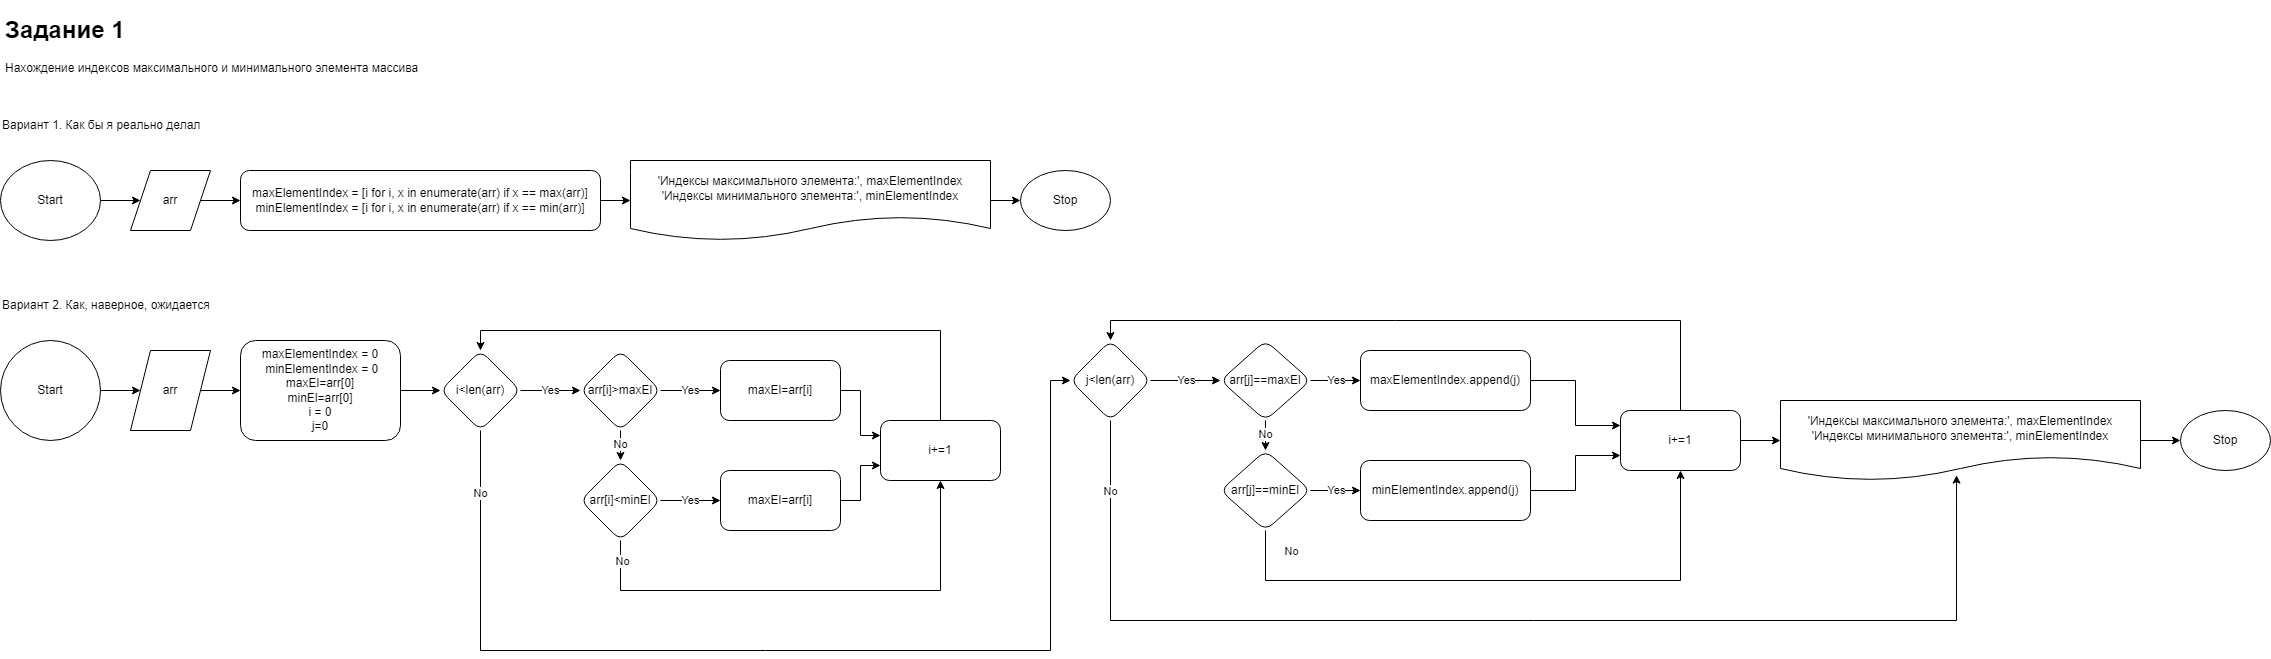

The diagram above was exported from draw.io. Its source (the exported page's mxGraphModel, read from the mxfile embedded in the PNG):
<mxGraphModel dx="2946" dy="1603" grid="1" gridSize="10" guides="1" tooltips="1" connect="1" arrows="1" fold="1" page="1" pageScale="1" pageWidth="100" pageHeight="100" math="0" shadow="0">
  <root>
    <mxCell id="WIyWlLk6GJQsqaUBKTNV-0" />
    <mxCell id="WIyWlLk6GJQsqaUBKTNV-1" parent="WIyWlLk6GJQsqaUBKTNV-0" />
    <mxCell id="xbrDiRrc3ZTgaSYO5Krh-1" value="&lt;h1&gt;Задание 1&lt;/h1&gt;&lt;div&gt;&lt;div&gt;Нахождение индексов максимального и минимального элемента м&lt;span style=&quot;background-color: initial;&quot;&gt;ассива&lt;/span&gt;&lt;/div&gt;&lt;/div&gt;" style="text;html=1;strokeColor=none;fillColor=none;spacing=5;spacingTop=-20;whiteSpace=wrap;overflow=hidden;rounded=0;" vertex="1" parent="WIyWlLk6GJQsqaUBKTNV-1">
      <mxGeometry x="40" y="40" width="780" height="70" as="geometry" />
    </mxCell>
    <mxCell id="xbrDiRrc3ZTgaSYO5Krh-4" value="" style="edgeStyle=orthogonalEdgeStyle;rounded=0;orthogonalLoop=1;jettySize=auto;html=1;" edge="1" parent="WIyWlLk6GJQsqaUBKTNV-1" source="xbrDiRrc3ZTgaSYO5Krh-2" target="xbrDiRrc3ZTgaSYO5Krh-3">
      <mxGeometry relative="1" as="geometry" />
    </mxCell>
    <mxCell id="xbrDiRrc3ZTgaSYO5Krh-2" value="Start" style="ellipse;whiteSpace=wrap;html=1;" vertex="1" parent="WIyWlLk6GJQsqaUBKTNV-1">
      <mxGeometry x="40" y="190" width="100" height="80" as="geometry" />
    </mxCell>
    <mxCell id="xbrDiRrc3ZTgaSYO5Krh-6" value="" style="edgeStyle=orthogonalEdgeStyle;rounded=0;orthogonalLoop=1;jettySize=auto;html=1;" edge="1" parent="WIyWlLk6GJQsqaUBKTNV-1" source="xbrDiRrc3ZTgaSYO5Krh-3" target="xbrDiRrc3ZTgaSYO5Krh-5">
      <mxGeometry relative="1" as="geometry" />
    </mxCell>
    <mxCell id="xbrDiRrc3ZTgaSYO5Krh-3" value="arr" style="shape=parallelogram;perimeter=parallelogramPerimeter;whiteSpace=wrap;html=1;fixedSize=1;" vertex="1" parent="WIyWlLk6GJQsqaUBKTNV-1">
      <mxGeometry x="170" y="200" width="80" height="60" as="geometry" />
    </mxCell>
    <mxCell id="xbrDiRrc3ZTgaSYO5Krh-12" value="" style="edgeStyle=orthogonalEdgeStyle;rounded=0;orthogonalLoop=1;jettySize=auto;html=1;" edge="1" parent="WIyWlLk6GJQsqaUBKTNV-1" source="xbrDiRrc3ZTgaSYO5Krh-5" target="xbrDiRrc3ZTgaSYO5Krh-11">
      <mxGeometry relative="1" as="geometry" />
    </mxCell>
    <mxCell id="xbrDiRrc3ZTgaSYO5Krh-5" value="maxElementIndex = [i for i, x in enumerate(arr) if x == max(arr)] minElementIndex = [i for i, x in enumerate(arr) if x == min(arr)]" style="rounded=1;whiteSpace=wrap;html=1;" vertex="1" parent="WIyWlLk6GJQsqaUBKTNV-1">
      <mxGeometry x="280" y="200" width="360" height="60" as="geometry" />
    </mxCell>
    <mxCell id="xbrDiRrc3ZTgaSYO5Krh-9" value="Вариант 1. Как бы я реально делал" style="text;html=1;strokeColor=none;fillColor=none;align=left;verticalAlign=middle;whiteSpace=wrap;rounded=0;" vertex="1" parent="WIyWlLk6GJQsqaUBKTNV-1">
      <mxGeometry x="40" y="140" width="630" height="30" as="geometry" />
    </mxCell>
    <mxCell id="xbrDiRrc3ZTgaSYO5Krh-10" value="Вариант 2. Как, наверное, ожидается" style="text;html=1;strokeColor=none;fillColor=none;align=left;verticalAlign=middle;whiteSpace=wrap;rounded=0;" vertex="1" parent="WIyWlLk6GJQsqaUBKTNV-1">
      <mxGeometry x="40" y="320" width="630" height="30" as="geometry" />
    </mxCell>
    <mxCell id="xbrDiRrc3ZTgaSYO5Krh-14" value="" style="edgeStyle=orthogonalEdgeStyle;rounded=0;orthogonalLoop=1;jettySize=auto;html=1;" edge="1" parent="WIyWlLk6GJQsqaUBKTNV-1" source="xbrDiRrc3ZTgaSYO5Krh-11" target="xbrDiRrc3ZTgaSYO5Krh-13">
      <mxGeometry relative="1" as="geometry" />
    </mxCell>
    <mxCell id="xbrDiRrc3ZTgaSYO5Krh-11" value="'Индексы максимального элемента:', maxElementIndex&lt;br&gt;'Индексы минимального элемента:', minElementIndex" style="shape=document;whiteSpace=wrap;html=1;boundedLbl=1;rounded=1;" vertex="1" parent="WIyWlLk6GJQsqaUBKTNV-1">
      <mxGeometry x="670" y="190" width="360" height="80" as="geometry" />
    </mxCell>
    <mxCell id="xbrDiRrc3ZTgaSYO5Krh-13" value="Stop" style="ellipse;whiteSpace=wrap;html=1;rounded=1;" vertex="1" parent="WIyWlLk6GJQsqaUBKTNV-1">
      <mxGeometry x="1060" y="200" width="90" height="60" as="geometry" />
    </mxCell>
    <mxCell id="xbrDiRrc3ZTgaSYO5Krh-15" value="" style="edgeStyle=orthogonalEdgeStyle;rounded=0;orthogonalLoop=1;jettySize=auto;html=1;" edge="1" source="xbrDiRrc3ZTgaSYO5Krh-16" target="xbrDiRrc3ZTgaSYO5Krh-18" parent="WIyWlLk6GJQsqaUBKTNV-1">
      <mxGeometry relative="1" as="geometry" />
    </mxCell>
    <mxCell id="xbrDiRrc3ZTgaSYO5Krh-16" value="Start" style="ellipse;whiteSpace=wrap;html=1;" vertex="1" parent="WIyWlLk6GJQsqaUBKTNV-1">
      <mxGeometry x="40" y="370" width="100" height="100" as="geometry" />
    </mxCell>
    <mxCell id="xbrDiRrc3ZTgaSYO5Krh-17" value="" style="edgeStyle=orthogonalEdgeStyle;rounded=0;orthogonalLoop=1;jettySize=auto;html=1;" edge="1" source="xbrDiRrc3ZTgaSYO5Krh-18" target="xbrDiRrc3ZTgaSYO5Krh-19" parent="WIyWlLk6GJQsqaUBKTNV-1">
      <mxGeometry relative="1" as="geometry" />
    </mxCell>
    <mxCell id="xbrDiRrc3ZTgaSYO5Krh-18" value="arr" style="shape=parallelogram;perimeter=parallelogramPerimeter;whiteSpace=wrap;html=1;fixedSize=1;" vertex="1" parent="WIyWlLk6GJQsqaUBKTNV-1">
      <mxGeometry x="170" y="380" width="80" height="80" as="geometry" />
    </mxCell>
    <mxCell id="xbrDiRrc3ZTgaSYO5Krh-21" value="" style="edgeStyle=orthogonalEdgeStyle;rounded=0;orthogonalLoop=1;jettySize=auto;html=1;" edge="1" parent="WIyWlLk6GJQsqaUBKTNV-1" source="xbrDiRrc3ZTgaSYO5Krh-19" target="xbrDiRrc3ZTgaSYO5Krh-20">
      <mxGeometry relative="1" as="geometry" />
    </mxCell>
    <mxCell id="xbrDiRrc3ZTgaSYO5Krh-19" value="maxElementIndex = 0&lt;br&gt;&amp;nbsp;minElementIndex = 0&lt;br&gt;maxEl=arr[0]&lt;br&gt;minEl=arr[0]&lt;br&gt;i = 0&lt;br&gt;j=0" style="rounded=1;whiteSpace=wrap;html=1;" vertex="1" parent="WIyWlLk6GJQsqaUBKTNV-1">
      <mxGeometry x="280" y="370" width="160" height="100" as="geometry" />
    </mxCell>
    <mxCell id="xbrDiRrc3ZTgaSYO5Krh-24" value="Yes" style="edgeStyle=orthogonalEdgeStyle;rounded=0;orthogonalLoop=1;jettySize=auto;html=1;" edge="1" parent="WIyWlLk6GJQsqaUBKTNV-1" source="xbrDiRrc3ZTgaSYO5Krh-20" target="xbrDiRrc3ZTgaSYO5Krh-23">
      <mxGeometry relative="1" as="geometry" />
    </mxCell>
    <mxCell id="xbrDiRrc3ZTgaSYO5Krh-55" value="No" style="edgeStyle=orthogonalEdgeStyle;rounded=0;orthogonalLoop=1;jettySize=auto;html=1;" edge="1" parent="WIyWlLk6GJQsqaUBKTNV-1" source="xbrDiRrc3ZTgaSYO5Krh-20" target="xbrDiRrc3ZTgaSYO5Krh-40">
      <mxGeometry x="-0.8846" relative="1" as="geometry">
        <Array as="points">
          <mxPoint x="520" y="680" />
          <mxPoint x="1090" y="680" />
          <mxPoint x="1090" y="410" />
        </Array>
        <mxPoint as="offset" />
      </mxGeometry>
    </mxCell>
    <mxCell id="xbrDiRrc3ZTgaSYO5Krh-20" value="i&amp;lt;len(arr)" style="rhombus;whiteSpace=wrap;html=1;rounded=1;" vertex="1" parent="WIyWlLk6GJQsqaUBKTNV-1">
      <mxGeometry x="480" y="380" width="80" height="80" as="geometry" />
    </mxCell>
    <mxCell id="xbrDiRrc3ZTgaSYO5Krh-26" value="Yes" style="edgeStyle=orthogonalEdgeStyle;rounded=0;orthogonalLoop=1;jettySize=auto;html=1;" edge="1" parent="WIyWlLk6GJQsqaUBKTNV-1" source="xbrDiRrc3ZTgaSYO5Krh-23" target="xbrDiRrc3ZTgaSYO5Krh-25">
      <mxGeometry relative="1" as="geometry" />
    </mxCell>
    <mxCell id="xbrDiRrc3ZTgaSYO5Krh-29" value="No" style="edgeStyle=orthogonalEdgeStyle;rounded=0;orthogonalLoop=1;jettySize=auto;html=1;" edge="1" parent="WIyWlLk6GJQsqaUBKTNV-1" source="xbrDiRrc3ZTgaSYO5Krh-23" target="xbrDiRrc3ZTgaSYO5Krh-28">
      <mxGeometry relative="1" as="geometry" />
    </mxCell>
    <mxCell id="xbrDiRrc3ZTgaSYO5Krh-23" value="arr[i]&amp;gt;maxEl" style="rhombus;whiteSpace=wrap;html=1;rounded=1;" vertex="1" parent="WIyWlLk6GJQsqaUBKTNV-1">
      <mxGeometry x="620" y="380" width="80" height="80" as="geometry" />
    </mxCell>
    <mxCell id="xbrDiRrc3ZTgaSYO5Krh-32" style="edgeStyle=orthogonalEdgeStyle;rounded=0;orthogonalLoop=1;jettySize=auto;html=1;entryX=0;entryY=0.25;entryDx=0;entryDy=0;" edge="1" parent="WIyWlLk6GJQsqaUBKTNV-1" source="xbrDiRrc3ZTgaSYO5Krh-25" target="xbrDiRrc3ZTgaSYO5Krh-31">
      <mxGeometry relative="1" as="geometry" />
    </mxCell>
    <mxCell id="xbrDiRrc3ZTgaSYO5Krh-25" value="maxEl=arr[i]" style="whiteSpace=wrap;html=1;rounded=1;" vertex="1" parent="WIyWlLk6GJQsqaUBKTNV-1">
      <mxGeometry x="760" y="390" width="120" height="60" as="geometry" />
    </mxCell>
    <mxCell id="xbrDiRrc3ZTgaSYO5Krh-33" style="edgeStyle=orthogonalEdgeStyle;rounded=0;orthogonalLoop=1;jettySize=auto;html=1;entryX=0;entryY=0.75;entryDx=0;entryDy=0;" edge="1" parent="WIyWlLk6GJQsqaUBKTNV-1" source="xbrDiRrc3ZTgaSYO5Krh-27" target="xbrDiRrc3ZTgaSYO5Krh-31">
      <mxGeometry relative="1" as="geometry" />
    </mxCell>
    <mxCell id="xbrDiRrc3ZTgaSYO5Krh-27" value="maxEl=arr[i]" style="whiteSpace=wrap;html=1;rounded=1;" vertex="1" parent="WIyWlLk6GJQsqaUBKTNV-1">
      <mxGeometry x="760" y="500" width="120" height="60" as="geometry" />
    </mxCell>
    <mxCell id="xbrDiRrc3ZTgaSYO5Krh-30" value="Yes" style="edgeStyle=orthogonalEdgeStyle;rounded=0;orthogonalLoop=1;jettySize=auto;html=1;entryX=0;entryY=0.5;entryDx=0;entryDy=0;" edge="1" parent="WIyWlLk6GJQsqaUBKTNV-1" source="xbrDiRrc3ZTgaSYO5Krh-28" target="xbrDiRrc3ZTgaSYO5Krh-27">
      <mxGeometry relative="1" as="geometry" />
    </mxCell>
    <mxCell id="xbrDiRrc3ZTgaSYO5Krh-34" style="edgeStyle=orthogonalEdgeStyle;rounded=0;orthogonalLoop=1;jettySize=auto;html=1;entryX=0.5;entryY=1;entryDx=0;entryDy=0;" edge="1" parent="WIyWlLk6GJQsqaUBKTNV-1" source="xbrDiRrc3ZTgaSYO5Krh-28" target="xbrDiRrc3ZTgaSYO5Krh-31">
      <mxGeometry relative="1" as="geometry">
        <Array as="points">
          <mxPoint x="660" y="620" />
          <mxPoint x="980" y="620" />
        </Array>
      </mxGeometry>
    </mxCell>
    <mxCell id="xbrDiRrc3ZTgaSYO5Krh-35" value="No" style="edgeLabel;html=1;align=center;verticalAlign=middle;resizable=0;points=[];" vertex="1" connectable="0" parent="xbrDiRrc3ZTgaSYO5Krh-34">
      <mxGeometry x="-0.4611" y="3" relative="1" as="geometry">
        <mxPoint x="-79" y="-27" as="offset" />
      </mxGeometry>
    </mxCell>
    <mxCell id="xbrDiRrc3ZTgaSYO5Krh-28" value="arr[i]&amp;lt;minEl" style="rhombus;whiteSpace=wrap;html=1;rounded=1;" vertex="1" parent="WIyWlLk6GJQsqaUBKTNV-1">
      <mxGeometry x="620" y="490" width="80" height="80" as="geometry" />
    </mxCell>
    <mxCell id="xbrDiRrc3ZTgaSYO5Krh-36" style="edgeStyle=orthogonalEdgeStyle;rounded=0;orthogonalLoop=1;jettySize=auto;html=1;entryX=0.5;entryY=0;entryDx=0;entryDy=0;exitX=0.5;exitY=0;exitDx=0;exitDy=0;" edge="1" parent="WIyWlLk6GJQsqaUBKTNV-1" source="xbrDiRrc3ZTgaSYO5Krh-31" target="xbrDiRrc3ZTgaSYO5Krh-20">
      <mxGeometry relative="1" as="geometry" />
    </mxCell>
    <mxCell id="xbrDiRrc3ZTgaSYO5Krh-31" value="i+=1" style="rounded=1;whiteSpace=wrap;html=1;" vertex="1" parent="WIyWlLk6GJQsqaUBKTNV-1">
      <mxGeometry x="920" y="450" width="120" height="60" as="geometry" />
    </mxCell>
    <mxCell id="xbrDiRrc3ZTgaSYO5Krh-39" value="Yes" style="edgeStyle=orthogonalEdgeStyle;rounded=0;orthogonalLoop=1;jettySize=auto;html=1;exitX=1;exitY=0.5;exitDx=0;exitDy=0;" edge="1" source="xbrDiRrc3ZTgaSYO5Krh-40" target="xbrDiRrc3ZTgaSYO5Krh-43" parent="WIyWlLk6GJQsqaUBKTNV-1">
      <mxGeometry relative="1" as="geometry">
        <mxPoint x="1200" y="410" as="sourcePoint" />
      </mxGeometry>
    </mxCell>
    <mxCell id="xbrDiRrc3ZTgaSYO5Krh-63" style="edgeStyle=orthogonalEdgeStyle;rounded=0;orthogonalLoop=1;jettySize=auto;html=1;exitX=0.5;exitY=1;exitDx=0;exitDy=0;entryX=0.489;entryY=0.933;entryDx=0;entryDy=0;entryPerimeter=0;" edge="1" parent="WIyWlLk6GJQsqaUBKTNV-1" source="xbrDiRrc3ZTgaSYO5Krh-40" target="xbrDiRrc3ZTgaSYO5Krh-54">
      <mxGeometry relative="1" as="geometry">
        <Array as="points">
          <mxPoint x="1150" y="650" />
          <mxPoint x="1996" y="650" />
        </Array>
      </mxGeometry>
    </mxCell>
    <mxCell id="xbrDiRrc3ZTgaSYO5Krh-64" value="No" style="edgeLabel;html=1;align=center;verticalAlign=middle;resizable=0;points=[];" vertex="1" connectable="0" parent="xbrDiRrc3ZTgaSYO5Krh-63">
      <mxGeometry x="-0.8827" y="-1" relative="1" as="geometry">
        <mxPoint as="offset" />
      </mxGeometry>
    </mxCell>
    <mxCell id="xbrDiRrc3ZTgaSYO5Krh-40" value="j&amp;lt;len(arr)" style="rhombus;whiteSpace=wrap;html=1;rounded=1;" vertex="1" parent="WIyWlLk6GJQsqaUBKTNV-1">
      <mxGeometry x="1110" y="370" width="80" height="80" as="geometry" />
    </mxCell>
    <mxCell id="xbrDiRrc3ZTgaSYO5Krh-41" value="Yes" style="edgeStyle=orthogonalEdgeStyle;rounded=0;orthogonalLoop=1;jettySize=auto;html=1;" edge="1" source="xbrDiRrc3ZTgaSYO5Krh-43" target="xbrDiRrc3ZTgaSYO5Krh-45" parent="WIyWlLk6GJQsqaUBKTNV-1">
      <mxGeometry relative="1" as="geometry" />
    </mxCell>
    <mxCell id="xbrDiRrc3ZTgaSYO5Krh-42" value="No" style="edgeStyle=orthogonalEdgeStyle;rounded=0;orthogonalLoop=1;jettySize=auto;html=1;" edge="1" source="xbrDiRrc3ZTgaSYO5Krh-43" target="xbrDiRrc3ZTgaSYO5Krh-51" parent="WIyWlLk6GJQsqaUBKTNV-1">
      <mxGeometry relative="1" as="geometry" />
    </mxCell>
    <mxCell id="xbrDiRrc3ZTgaSYO5Krh-43" value="arr[j]==maxEl" style="rhombus;whiteSpace=wrap;html=1;rounded=1;" vertex="1" parent="WIyWlLk6GJQsqaUBKTNV-1">
      <mxGeometry x="1260" y="370" width="90" height="80" as="geometry" />
    </mxCell>
    <mxCell id="xbrDiRrc3ZTgaSYO5Krh-44" style="edgeStyle=orthogonalEdgeStyle;rounded=0;orthogonalLoop=1;jettySize=auto;html=1;entryX=0;entryY=0.25;entryDx=0;entryDy=0;" edge="1" source="xbrDiRrc3ZTgaSYO5Krh-45" target="xbrDiRrc3ZTgaSYO5Krh-53" parent="WIyWlLk6GJQsqaUBKTNV-1">
      <mxGeometry relative="1" as="geometry" />
    </mxCell>
    <mxCell id="xbrDiRrc3ZTgaSYO5Krh-45" value="maxElementIndex.append(j)" style="whiteSpace=wrap;html=1;rounded=1;" vertex="1" parent="WIyWlLk6GJQsqaUBKTNV-1">
      <mxGeometry x="1400" y="380" width="170" height="60" as="geometry" />
    </mxCell>
    <mxCell id="xbrDiRrc3ZTgaSYO5Krh-46" style="edgeStyle=orthogonalEdgeStyle;rounded=0;orthogonalLoop=1;jettySize=auto;html=1;entryX=0;entryY=0.75;entryDx=0;entryDy=0;" edge="1" source="xbrDiRrc3ZTgaSYO5Krh-47" target="xbrDiRrc3ZTgaSYO5Krh-53" parent="WIyWlLk6GJQsqaUBKTNV-1">
      <mxGeometry relative="1" as="geometry" />
    </mxCell>
    <mxCell id="xbrDiRrc3ZTgaSYO5Krh-47" value="minElementIndex.append(j)" style="whiteSpace=wrap;html=1;rounded=1;" vertex="1" parent="WIyWlLk6GJQsqaUBKTNV-1">
      <mxGeometry x="1400" y="490" width="170" height="60" as="geometry" />
    </mxCell>
    <mxCell id="xbrDiRrc3ZTgaSYO5Krh-48" value="Yes" style="edgeStyle=orthogonalEdgeStyle;rounded=0;orthogonalLoop=1;jettySize=auto;html=1;entryX=0;entryY=0.5;entryDx=0;entryDy=0;" edge="1" source="xbrDiRrc3ZTgaSYO5Krh-51" target="xbrDiRrc3ZTgaSYO5Krh-47" parent="WIyWlLk6GJQsqaUBKTNV-1">
      <mxGeometry relative="1" as="geometry" />
    </mxCell>
    <mxCell id="xbrDiRrc3ZTgaSYO5Krh-49" style="edgeStyle=orthogonalEdgeStyle;rounded=0;orthogonalLoop=1;jettySize=auto;html=1;entryX=0.5;entryY=1;entryDx=0;entryDy=0;exitX=0.5;exitY=1;exitDx=0;exitDy=0;" edge="1" source="xbrDiRrc3ZTgaSYO5Krh-51" target="xbrDiRrc3ZTgaSYO5Krh-53" parent="WIyWlLk6GJQsqaUBKTNV-1">
      <mxGeometry relative="1" as="geometry">
        <Array as="points">
          <mxPoint x="1305" y="610" />
          <mxPoint x="1720" y="610" />
        </Array>
      </mxGeometry>
    </mxCell>
    <mxCell id="xbrDiRrc3ZTgaSYO5Krh-50" value="No" style="edgeLabel;html=1;align=center;verticalAlign=middle;resizable=0;points=[];" vertex="1" connectable="0" parent="xbrDiRrc3ZTgaSYO5Krh-49">
      <mxGeometry x="-0.4611" y="3" relative="1" as="geometry">
        <mxPoint x="-79" y="-27" as="offset" />
      </mxGeometry>
    </mxCell>
    <mxCell id="xbrDiRrc3ZTgaSYO5Krh-51" value="arr[j]==minEl" style="rhombus;whiteSpace=wrap;html=1;rounded=1;" vertex="1" parent="WIyWlLk6GJQsqaUBKTNV-1">
      <mxGeometry x="1260" y="480" width="90" height="80" as="geometry" />
    </mxCell>
    <mxCell id="xbrDiRrc3ZTgaSYO5Krh-52" style="edgeStyle=orthogonalEdgeStyle;rounded=0;orthogonalLoop=1;jettySize=auto;html=1;entryX=0.5;entryY=0;entryDx=0;entryDy=0;exitX=0.5;exitY=0;exitDx=0;exitDy=0;" edge="1" source="xbrDiRrc3ZTgaSYO5Krh-53" target="xbrDiRrc3ZTgaSYO5Krh-40" parent="WIyWlLk6GJQsqaUBKTNV-1">
      <mxGeometry relative="1" as="geometry">
        <mxPoint x="1160" y="370" as="targetPoint" />
      </mxGeometry>
    </mxCell>
    <mxCell id="xbrDiRrc3ZTgaSYO5Krh-56" style="edgeStyle=orthogonalEdgeStyle;rounded=0;orthogonalLoop=1;jettySize=auto;html=1;exitX=1;exitY=0.5;exitDx=0;exitDy=0;entryX=0;entryY=0.5;entryDx=0;entryDy=0;" edge="1" parent="WIyWlLk6GJQsqaUBKTNV-1" source="xbrDiRrc3ZTgaSYO5Krh-53" target="xbrDiRrc3ZTgaSYO5Krh-54">
      <mxGeometry relative="1" as="geometry" />
    </mxCell>
    <mxCell id="xbrDiRrc3ZTgaSYO5Krh-53" value="i+=1" style="rounded=1;whiteSpace=wrap;html=1;" vertex="1" parent="WIyWlLk6GJQsqaUBKTNV-1">
      <mxGeometry x="1660" y="440" width="120" height="60" as="geometry" />
    </mxCell>
    <mxCell id="xbrDiRrc3ZTgaSYO5Krh-58" style="edgeStyle=orthogonalEdgeStyle;rounded=0;orthogonalLoop=1;jettySize=auto;html=1;entryX=0;entryY=0.5;entryDx=0;entryDy=0;" edge="1" parent="WIyWlLk6GJQsqaUBKTNV-1" source="xbrDiRrc3ZTgaSYO5Krh-54" target="xbrDiRrc3ZTgaSYO5Krh-57">
      <mxGeometry relative="1" as="geometry" />
    </mxCell>
    <mxCell id="xbrDiRrc3ZTgaSYO5Krh-54" value="'Индексы максимального элемента:', maxElementIndex&lt;br&gt;'Индексы минимального элемента:', minElementIndex" style="shape=document;whiteSpace=wrap;html=1;boundedLbl=1;rounded=1;" vertex="1" parent="WIyWlLk6GJQsqaUBKTNV-1">
      <mxGeometry x="1820" y="430" width="360" height="80" as="geometry" />
    </mxCell>
    <mxCell id="xbrDiRrc3ZTgaSYO5Krh-57" value="Stop" style="ellipse;whiteSpace=wrap;html=1;rounded=1;" vertex="1" parent="WIyWlLk6GJQsqaUBKTNV-1">
      <mxGeometry x="2220" y="440" width="90" height="60" as="geometry" />
    </mxCell>
  </root>
</mxGraphModel>